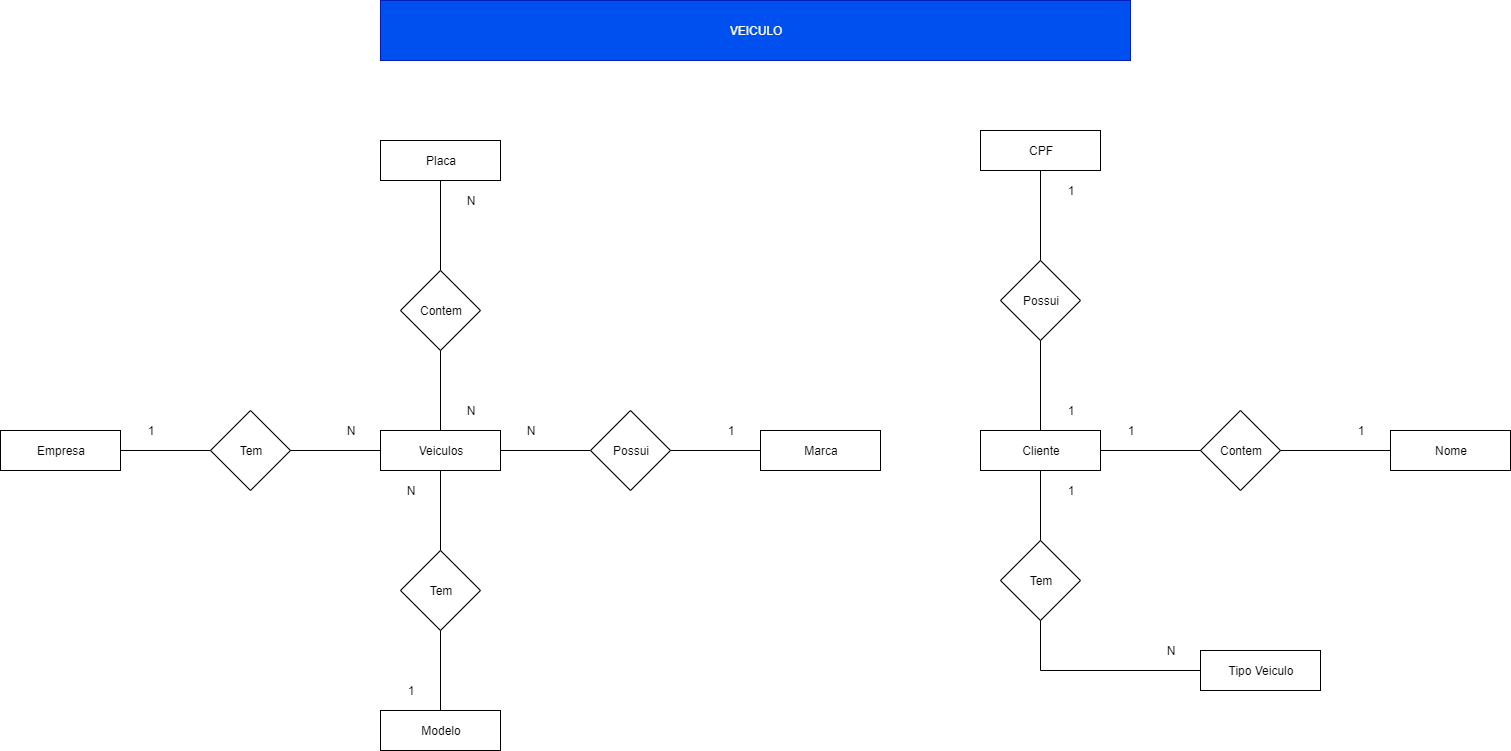

The diagram above was exported from draw.io. Its source (the exported page's mxGraphModel, read from the mxfile embedded in the PNG):
<mxGraphModel dx="1038" dy="533" grid="1" gridSize="10" guides="1" tooltips="1" connect="1" arrows="1" fold="1" page="1" pageScale="1" pageWidth="827" pageHeight="1169" math="0" shadow="0">
  <root>
    <mxCell id="0" />
    <mxCell id="1" parent="0" />
    <mxCell id="v4Kl25jfEC5_CEF52Dw4-1" value="Empresa" style="rounded=0;whiteSpace=wrap;html=1;" vertex="1" parent="1">
      <mxGeometry x="50" y="450" width="120" height="40" as="geometry" />
    </mxCell>
    <mxCell id="v4Kl25jfEC5_CEF52Dw4-2" value="Tem" style="rhombus;whiteSpace=wrap;html=1;" vertex="1" parent="1">
      <mxGeometry x="260" y="430" width="80" height="80" as="geometry" />
    </mxCell>
    <mxCell id="v4Kl25jfEC5_CEF52Dw4-3" value="Veiculos" style="rounded=0;whiteSpace=wrap;html=1;" vertex="1" parent="1">
      <mxGeometry x="430" y="450" width="120" height="40" as="geometry" />
    </mxCell>
    <mxCell id="v4Kl25jfEC5_CEF52Dw4-4" value="Possui" style="rhombus;whiteSpace=wrap;html=1;" vertex="1" parent="1">
      <mxGeometry x="640" y="430" width="80" height="80" as="geometry" />
    </mxCell>
    <mxCell id="v4Kl25jfEC5_CEF52Dw4-5" value="Marca" style="rounded=0;whiteSpace=wrap;html=1;" vertex="1" parent="1">
      <mxGeometry x="810" y="450" width="120" height="40" as="geometry" />
    </mxCell>
    <mxCell id="v4Kl25jfEC5_CEF52Dw4-6" value="" style="endArrow=none;html=1;entryX=0;entryY=0.5;entryDx=0;entryDy=0;exitX=1;exitY=0.5;exitDx=0;exitDy=0;" edge="1" parent="1" source="v4Kl25jfEC5_CEF52Dw4-1" target="v4Kl25jfEC5_CEF52Dw4-2">
      <mxGeometry width="50" height="50" relative="1" as="geometry">
        <mxPoint x="50" y="580" as="sourcePoint" />
        <mxPoint x="100" y="530" as="targetPoint" />
      </mxGeometry>
    </mxCell>
    <mxCell id="v4Kl25jfEC5_CEF52Dw4-7" value="Tem" style="rhombus;whiteSpace=wrap;html=1;" vertex="1" parent="1">
      <mxGeometry x="450" y="570" width="80" height="80" as="geometry" />
    </mxCell>
    <mxCell id="v4Kl25jfEC5_CEF52Dw4-8" value="Modelo" style="rounded=0;whiteSpace=wrap;html=1;" vertex="1" parent="1">
      <mxGeometry x="430" y="730" width="120" height="40" as="geometry" />
    </mxCell>
    <mxCell id="v4Kl25jfEC5_CEF52Dw4-9" value="Contem" style="rhombus;whiteSpace=wrap;html=1;" vertex="1" parent="1">
      <mxGeometry x="450" y="290" width="80" height="80" as="geometry" />
    </mxCell>
    <mxCell id="v4Kl25jfEC5_CEF52Dw4-10" value="Placa" style="rounded=0;whiteSpace=wrap;html=1;" vertex="1" parent="1">
      <mxGeometry x="430" y="160" width="120" height="40" as="geometry" />
    </mxCell>
    <mxCell id="v4Kl25jfEC5_CEF52Dw4-11" value="" style="endArrow=none;html=1;entryX=0;entryY=0.5;entryDx=0;entryDy=0;exitX=1;exitY=0.5;exitDx=0;exitDy=0;" edge="1" parent="1" source="v4Kl25jfEC5_CEF52Dw4-2" target="v4Kl25jfEC5_CEF52Dw4-3">
      <mxGeometry width="50" height="50" relative="1" as="geometry">
        <mxPoint x="310" y="600" as="sourcePoint" />
        <mxPoint x="360" y="550" as="targetPoint" />
      </mxGeometry>
    </mxCell>
    <mxCell id="v4Kl25jfEC5_CEF52Dw4-12" value="" style="endArrow=none;html=1;entryX=0.5;entryY=1;entryDx=0;entryDy=0;exitX=0.5;exitY=0;exitDx=0;exitDy=0;" edge="1" parent="1" source="v4Kl25jfEC5_CEF52Dw4-7" target="v4Kl25jfEC5_CEF52Dw4-3">
      <mxGeometry width="50" height="50" relative="1" as="geometry">
        <mxPoint x="610" y="620" as="sourcePoint" />
        <mxPoint x="660" y="570" as="targetPoint" />
      </mxGeometry>
    </mxCell>
    <mxCell id="v4Kl25jfEC5_CEF52Dw4-13" value="" style="endArrow=none;html=1;entryX=0.5;entryY=1;entryDx=0;entryDy=0;exitX=0.5;exitY=0;exitDx=0;exitDy=0;" edge="1" parent="1" source="v4Kl25jfEC5_CEF52Dw4-9" target="v4Kl25jfEC5_CEF52Dw4-10">
      <mxGeometry width="50" height="50" relative="1" as="geometry">
        <mxPoint x="230" y="440" as="sourcePoint" />
        <mxPoint x="280" y="390" as="targetPoint" />
      </mxGeometry>
    </mxCell>
    <mxCell id="v4Kl25jfEC5_CEF52Dw4-14" value="" style="endArrow=none;html=1;entryX=0.5;entryY=1;entryDx=0;entryDy=0;exitX=0.5;exitY=0;exitDx=0;exitDy=0;" edge="1" parent="1" source="v4Kl25jfEC5_CEF52Dw4-3" target="v4Kl25jfEC5_CEF52Dw4-9">
      <mxGeometry width="50" height="50" relative="1" as="geometry">
        <mxPoint x="220" y="390" as="sourcePoint" />
        <mxPoint x="270" y="340" as="targetPoint" />
      </mxGeometry>
    </mxCell>
    <mxCell id="v4Kl25jfEC5_CEF52Dw4-15" value="" style="endArrow=none;html=1;exitX=0.5;exitY=0;exitDx=0;exitDy=0;entryX=0.5;entryY=1;entryDx=0;entryDy=0;" edge="1" parent="1" source="v4Kl25jfEC5_CEF52Dw4-8" target="v4Kl25jfEC5_CEF52Dw4-7">
      <mxGeometry width="50" height="50" relative="1" as="geometry">
        <mxPoint x="620" y="640" as="sourcePoint" />
        <mxPoint x="670" y="590" as="targetPoint" />
      </mxGeometry>
    </mxCell>
    <mxCell id="v4Kl25jfEC5_CEF52Dw4-16" value="" style="endArrow=none;html=1;entryX=0;entryY=0.5;entryDx=0;entryDy=0;exitX=1;exitY=0.5;exitDx=0;exitDy=0;" edge="1" parent="1" source="v4Kl25jfEC5_CEF52Dw4-3" target="v4Kl25jfEC5_CEF52Dw4-4">
      <mxGeometry width="50" height="50" relative="1" as="geometry">
        <mxPoint x="620" y="620" as="sourcePoint" />
        <mxPoint x="670" y="570" as="targetPoint" />
      </mxGeometry>
    </mxCell>
    <mxCell id="v4Kl25jfEC5_CEF52Dw4-17" value="" style="endArrow=none;html=1;entryX=0;entryY=0.5;entryDx=0;entryDy=0;exitX=1;exitY=0.5;exitDx=0;exitDy=0;" edge="1" parent="1" source="v4Kl25jfEC5_CEF52Dw4-4" target="v4Kl25jfEC5_CEF52Dw4-5">
      <mxGeometry width="50" height="50" relative="1" as="geometry">
        <mxPoint x="670" y="650" as="sourcePoint" />
        <mxPoint x="720" y="600" as="targetPoint" />
      </mxGeometry>
    </mxCell>
    <mxCell id="v4Kl25jfEC5_CEF52Dw4-18" value="Cliente" style="rounded=0;whiteSpace=wrap;html=1;" vertex="1" parent="1">
      <mxGeometry x="1030" y="450" width="120" height="40" as="geometry" />
    </mxCell>
    <mxCell id="v4Kl25jfEC5_CEF52Dw4-19" value="Tipo Veiculo" style="rounded=0;whiteSpace=wrap;html=1;" vertex="1" parent="1">
      <mxGeometry x="1250" y="670" width="120" height="40" as="geometry" />
    </mxCell>
    <mxCell id="v4Kl25jfEC5_CEF52Dw4-20" value="Tem" style="rhombus;whiteSpace=wrap;html=1;" vertex="1" parent="1">
      <mxGeometry x="1050" y="560" width="80" height="80" as="geometry" />
    </mxCell>
    <mxCell id="v4Kl25jfEC5_CEF52Dw4-21" value="" style="endArrow=none;html=1;entryX=0.5;entryY=1;entryDx=0;entryDy=0;exitX=0.5;exitY=0;exitDx=0;exitDy=0;" edge="1" parent="1" source="v4Kl25jfEC5_CEF52Dw4-20" target="v4Kl25jfEC5_CEF52Dw4-18">
      <mxGeometry width="50" height="50" relative="1" as="geometry">
        <mxPoint x="940" y="640" as="sourcePoint" />
        <mxPoint x="990" y="590" as="targetPoint" />
      </mxGeometry>
    </mxCell>
    <mxCell id="v4Kl25jfEC5_CEF52Dw4-22" value="" style="endArrow=none;html=1;entryX=0;entryY=0.5;entryDx=0;entryDy=0;" edge="1" parent="1" target="v4Kl25jfEC5_CEF52Dw4-19">
      <mxGeometry width="50" height="50" relative="1" as="geometry">
        <mxPoint x="1090" y="690" as="sourcePoint" />
        <mxPoint x="1220" y="720" as="targetPoint" />
      </mxGeometry>
    </mxCell>
    <mxCell id="v4Kl25jfEC5_CEF52Dw4-23" value="" style="endArrow=none;html=1;entryX=0.5;entryY=1;entryDx=0;entryDy=0;" edge="1" parent="1" target="v4Kl25jfEC5_CEF52Dw4-20">
      <mxGeometry width="50" height="50" relative="1" as="geometry">
        <mxPoint x="1090" y="690" as="sourcePoint" />
        <mxPoint x="970" y="690" as="targetPoint" />
      </mxGeometry>
    </mxCell>
    <mxCell id="v4Kl25jfEC5_CEF52Dw4-24" value="CPF" style="rounded=0;whiteSpace=wrap;html=1;" vertex="1" parent="1">
      <mxGeometry x="1030" y="150" width="120" height="40" as="geometry" />
    </mxCell>
    <mxCell id="v4Kl25jfEC5_CEF52Dw4-25" value="Possui" style="rhombus;whiteSpace=wrap;html=1;" vertex="1" parent="1">
      <mxGeometry x="1050" y="280" width="80" height="80" as="geometry" />
    </mxCell>
    <mxCell id="v4Kl25jfEC5_CEF52Dw4-26" value="" style="endArrow=none;html=1;entryX=0.5;entryY=1;entryDx=0;entryDy=0;exitX=0.5;exitY=0;exitDx=0;exitDy=0;" edge="1" parent="1" source="v4Kl25jfEC5_CEF52Dw4-18" target="v4Kl25jfEC5_CEF52Dw4-25">
      <mxGeometry width="50" height="50" relative="1" as="geometry">
        <mxPoint x="1020" y="430" as="sourcePoint" />
        <mxPoint x="1070" y="380" as="targetPoint" />
      </mxGeometry>
    </mxCell>
    <mxCell id="v4Kl25jfEC5_CEF52Dw4-27" value="" style="endArrow=none;html=1;entryX=0.5;entryY=1;entryDx=0;entryDy=0;exitX=0.5;exitY=0;exitDx=0;exitDy=0;" edge="1" parent="1" source="v4Kl25jfEC5_CEF52Dw4-25" target="v4Kl25jfEC5_CEF52Dw4-24">
      <mxGeometry width="50" height="50" relative="1" as="geometry">
        <mxPoint x="820" y="380" as="sourcePoint" />
        <mxPoint x="870" y="330" as="targetPoint" />
      </mxGeometry>
    </mxCell>
    <mxCell id="v4Kl25jfEC5_CEF52Dw4-28" value="Nome" style="rounded=0;whiteSpace=wrap;html=1;" vertex="1" parent="1">
      <mxGeometry x="1440" y="450" width="120" height="40" as="geometry" />
    </mxCell>
    <mxCell id="v4Kl25jfEC5_CEF52Dw4-29" value="Contem" style="rhombus;whiteSpace=wrap;html=1;" vertex="1" parent="1">
      <mxGeometry x="1250" y="430" width="80" height="80" as="geometry" />
    </mxCell>
    <mxCell id="v4Kl25jfEC5_CEF52Dw4-30" value="" style="endArrow=none;html=1;exitX=1;exitY=0.5;exitDx=0;exitDy=0;entryX=0;entryY=0.5;entryDx=0;entryDy=0;" edge="1" parent="1" source="v4Kl25jfEC5_CEF52Dw4-18" target="v4Kl25jfEC5_CEF52Dw4-29">
      <mxGeometry width="50" height="50" relative="1" as="geometry">
        <mxPoint x="1210" y="400" as="sourcePoint" />
        <mxPoint x="1260" y="350" as="targetPoint" />
      </mxGeometry>
    </mxCell>
    <mxCell id="v4Kl25jfEC5_CEF52Dw4-31" value="" style="endArrow=none;html=1;entryX=0;entryY=0.5;entryDx=0;entryDy=0;exitX=1;exitY=0.5;exitDx=0;exitDy=0;" edge="1" parent="1" source="v4Kl25jfEC5_CEF52Dw4-29" target="v4Kl25jfEC5_CEF52Dw4-28">
      <mxGeometry width="50" height="50" relative="1" as="geometry">
        <mxPoint x="1300" y="420" as="sourcePoint" />
        <mxPoint x="1350" y="370" as="targetPoint" />
      </mxGeometry>
    </mxCell>
    <mxCell id="v4Kl25jfEC5_CEF52Dw4-32" value="VEICULO" style="rounded=0;whiteSpace=wrap;html=1;fillColor=#0050ef;strokeColor=#001DBC;fontColor=#ffffff;" vertex="1" parent="1">
      <mxGeometry x="430" y="20" width="750" height="60" as="geometry" />
    </mxCell>
    <mxCell id="v4Kl25jfEC5_CEF52Dw4-33" value="1" style="text;html=1;strokeColor=none;fillColor=none;align=center;verticalAlign=middle;whiteSpace=wrap;rounded=0;" vertex="1" parent="1">
      <mxGeometry x="180" y="440" width="40" height="20" as="geometry" />
    </mxCell>
    <mxCell id="v4Kl25jfEC5_CEF52Dw4-34" value="N" style="text;html=1;strokeColor=none;fillColor=none;align=center;verticalAlign=middle;whiteSpace=wrap;rounded=0;" vertex="1" parent="1">
      <mxGeometry x="380" y="440" width="40" height="20" as="geometry" />
    </mxCell>
    <mxCell id="v4Kl25jfEC5_CEF52Dw4-35" value="N" style="text;html=1;strokeColor=none;fillColor=none;align=center;verticalAlign=middle;whiteSpace=wrap;rounded=0;" vertex="1" parent="1">
      <mxGeometry x="500" y="210" width="40" height="20" as="geometry" />
    </mxCell>
    <mxCell id="v4Kl25jfEC5_CEF52Dw4-36" value="N" style="text;html=1;strokeColor=none;fillColor=none;align=center;verticalAlign=middle;whiteSpace=wrap;rounded=0;" vertex="1" parent="1">
      <mxGeometry x="500" y="420" width="40" height="20" as="geometry" />
    </mxCell>
    <mxCell id="v4Kl25jfEC5_CEF52Dw4-37" value="N" style="text;html=1;strokeColor=none;fillColor=none;align=center;verticalAlign=middle;whiteSpace=wrap;rounded=0;" vertex="1" parent="1">
      <mxGeometry x="560" y="440" width="40" height="20" as="geometry" />
    </mxCell>
    <mxCell id="v4Kl25jfEC5_CEF52Dw4-38" value="1" style="text;html=1;strokeColor=none;fillColor=none;align=center;verticalAlign=middle;whiteSpace=wrap;rounded=0;" vertex="1" parent="1">
      <mxGeometry x="760" y="440" width="40" height="20" as="geometry" />
    </mxCell>
    <mxCell id="v4Kl25jfEC5_CEF52Dw4-39" value="N" style="text;html=1;strokeColor=none;fillColor=none;align=center;verticalAlign=middle;whiteSpace=wrap;rounded=0;" vertex="1" parent="1">
      <mxGeometry x="440" y="500" width="40" height="20" as="geometry" />
    </mxCell>
    <mxCell id="v4Kl25jfEC5_CEF52Dw4-40" value="1" style="text;html=1;strokeColor=none;fillColor=none;align=center;verticalAlign=middle;whiteSpace=wrap;rounded=0;" vertex="1" parent="1">
      <mxGeometry x="440" y="700" width="40" height="20" as="geometry" />
    </mxCell>
    <mxCell id="v4Kl25jfEC5_CEF52Dw4-41" value="1" style="text;html=1;strokeColor=none;fillColor=none;align=center;verticalAlign=middle;whiteSpace=wrap;rounded=0;" vertex="1" parent="1">
      <mxGeometry x="1100" y="420" width="40" height="20" as="geometry" />
    </mxCell>
    <mxCell id="v4Kl25jfEC5_CEF52Dw4-42" value="1" style="text;html=1;strokeColor=none;fillColor=none;align=center;verticalAlign=middle;whiteSpace=wrap;rounded=0;" vertex="1" parent="1">
      <mxGeometry x="1100" y="200" width="40" height="20" as="geometry" />
    </mxCell>
    <mxCell id="v4Kl25jfEC5_CEF52Dw4-43" value="1" style="text;html=1;strokeColor=none;fillColor=none;align=center;verticalAlign=middle;whiteSpace=wrap;rounded=0;" vertex="1" parent="1">
      <mxGeometry x="1160" y="440" width="40" height="20" as="geometry" />
    </mxCell>
    <mxCell id="v4Kl25jfEC5_CEF52Dw4-44" value="1" style="text;html=1;strokeColor=none;fillColor=none;align=center;verticalAlign=middle;whiteSpace=wrap;rounded=0;" vertex="1" parent="1">
      <mxGeometry x="1390" y="440" width="40" height="20" as="geometry" />
    </mxCell>
    <mxCell id="v4Kl25jfEC5_CEF52Dw4-45" value="1" style="text;html=1;strokeColor=none;fillColor=none;align=center;verticalAlign=middle;whiteSpace=wrap;rounded=0;" vertex="1" parent="1">
      <mxGeometry x="1100" y="500" width="40" height="20" as="geometry" />
    </mxCell>
    <mxCell id="v4Kl25jfEC5_CEF52Dw4-46" value="N" style="text;html=1;strokeColor=none;fillColor=none;align=center;verticalAlign=middle;whiteSpace=wrap;rounded=0;" vertex="1" parent="1">
      <mxGeometry x="1200" y="660" width="40" height="20" as="geometry" />
    </mxCell>
  </root>
</mxGraphModel>